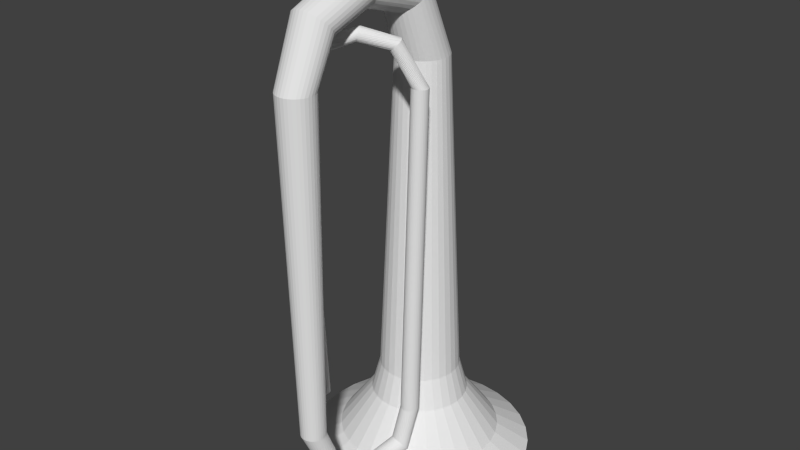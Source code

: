 # Source: contra.blend  (saved by Blender 2.72.0; exported with 4.5.12 LTS)
import bpy
from mathutils import Matrix  # noqa: F401  (used for matrix-valued properties, if any)

bpy.ops.wm.read_factory_settings(use_empty=True)
scene = bpy.context.scene
scene.name = 'Scene'

# ---- collections
col_collection_1 = bpy.data.collections.new('Collection 1'); scene.collection.children.link(col_collection_1)

# ---- world
world_world = bpy.data.worlds.new('World'); scene.world = world_world
world_world.color = (0.05088, 0.05088, 0.05088)
world_world.use_sun_shadow = False
world_world.sun_shadow_jitter_overblur = 0.0
world_world.cycles.sampling_method = 'MANUAL'
world_world.cycles.sample_map_resolution = 256

# ---- meshes
me_cylinder = bpy.data.meshes.new('Cylinder')
me_cylinder.from_pydata([(-2.922e-07, 3.461, -1.0), (-5.636e-08, 1.475, 0.9424), (0.6751, 3.394, -1.0), (0.2877, 1.446, 0.9424), (1.324, 3.197, -1.0), (0.5643, 1.362, 0.9424), (1.923, 2.877, -1.0), (0.8193, 1.226, 0.9424), (2.447, 2.447, -1.0), (1.043, 1.043, 0.9424), (2.877, 1.923, -1.0), (1.226, 0.8193, 0.9424), (3.197, 1.324, -1.0), (1.362, 0.5643, 0.9424), (3.394, 0.6751, -1.0), (1.446, 0.2877, 0.9424), (3.461, -4.4e-07, -1.0), (1.475, -2.394e-08, 0.9424), (3.394, -0.6751, -1.0), (1.446, -0.2877, 0.9424), (3.197, -1.324, -1.0), (1.362, -0.5643, 0.9424), (2.877, -1.923, -1.0), (1.226, -0.8193, 0.9424), (2.447, -2.447, -1.0), (1.043, -1.043, 0.9424), (1.923, -2.877, -1.0), (0.8193, -1.226, 0.9424), (1.324, -3.197, -1.0), (0.5643, -1.362, 0.9424), (0.6751, -3.394, -1.0), (0.2877, -1.446, 0.9424), (-1.42e-06, -3.461, -1.0), (-5.369e-07, -1.475, 0.9424), (-0.6751, -3.394, -1.0), (-0.2877, -1.446, 0.9424), (-1.324, -3.197, -1.0), (-0.5643, -1.362, 0.9424), (-1.923, -2.877, -1.0), (-0.8193, -1.226, 0.9424), (-2.447, -2.447, -1.0), (-1.043, -1.043, 0.9424), (-2.877, -1.923, -1.0), (-1.226, -0.8193, 0.9424), (-3.197, -1.324, -1.0), (-1.362, -0.5643, 0.9424), (-3.394, -0.6751, -1.0), (-1.446, -0.2877, 0.9424), (-3.461, 2.64e-06, -1.0), (-1.475, 1.289e-06, 0.9424), (-3.394, 0.6751, -1.0), (-1.446, 0.2877, 0.9424), (-3.197, 1.324, -1.0), (-1.362, 0.5643, 0.9424), (-2.877, 1.923, -1.0), (-1.226, 0.8193, 0.9424), (-2.447, 2.447, -1.0), (-1.043, 1.043, 0.9424), (-1.923, 2.877, -1.0), (-0.8193, 1.226, 0.9424), (-1.324, 3.197, -1.0), (-0.5643, 1.362, 0.9424), (-0.6751, 3.394, -1.0), (-0.2877, 1.446, 0.9424), (-5.476e-09, 0.7772, 11.7), (0.1516, 0.7622, 11.7), (0.2974, 0.718, 11.7), (0.4318, 0.6462, 11.7), (0.5495, 0.5495, 11.7), (0.6462, 0.4318, 11.7), (0.718, 0.2974, 11.7), (0.7622, 0.1516, 11.7), (0.7772, 1.178e-07, 11.7), (0.7622, -0.1516, 11.7), (0.718, -0.2974, 11.7), (0.6462, -0.4318, 11.7), (0.5495, -0.5495, 11.7), (0.4318, -0.6462, 11.7), (0.2974, -0.718, 11.7), (0.1516, -0.7622, 11.7), (-2.587e-07, -0.7772, 11.7), (-0.1516, -0.7622, 11.7), (-0.2974, -0.718, 11.7), (-0.4318, -0.6462, 11.7), (-0.5495, -0.5495, 11.7), (-0.6462, -0.4318, 11.7), (-0.718, -0.2974, 11.7), (-0.7622, -0.1516, 11.7), (-0.7772, 8.095e-07, 11.7), (-0.7622, 0.1516, 11.7), (-0.718, 0.2974, 11.7), (-0.6462, 0.4318, 11.7), (-0.5495, 0.5495, 11.7), (-0.4318, 0.6462, 11.7), (-0.2974, 0.718, 11.7), (-0.1516, 0.7622, 11.7), (-1.743e-07, 2.468, -0.4031), (0.4814, 2.42, -0.4031), (0.9443, 2.28, -0.4031), (1.371, 2.052, -0.4031), (1.745, 1.745, -0.4031), (2.052, 1.371, -0.4031), (2.28, 0.9443, -0.4031), (2.42, 0.4814, -0.4031), (2.468, -2.32e-07, -0.4031), (2.42, -0.4814, -0.4031), (2.28, -0.9443, -0.4031), (2.052, -1.371, -0.4031), (1.745, -1.745, -0.4031), (1.371, -2.052, -0.4031), (0.9443, -2.28, -0.4031), (0.4814, -2.42, -0.4031), (-9.783e-07, -2.468, -0.4031), (-0.4814, -2.42, -0.4031), (-0.9443, -2.28, -0.4031), (-1.371, -2.052, -0.4031), (-1.745, -1.745, -0.4031), (-2.052, -1.371, -0.4031), (-2.28, -0.9443, -0.4031), (-2.42, -0.4814, -0.4031), (-2.468, 1.964e-06, -0.4031), (-2.42, 0.4814, -0.4031), (-2.28, 0.9443, -0.4031), (-2.052, 1.371, -0.4031), (-1.745, 1.745, -0.4031), (-1.371, 2.052, -0.4031), (-0.9443, 2.28, -0.4031), (-0.4814, 2.42, -0.4031), (-1.016, 0.679, 1.874), (-1.129, 0.4677, 1.874), (1.016, 0.679, 1.874), (0.8642, 0.8642, 1.874), (-4.327e-07, -1.222, 1.874), (0.2384, -1.199, 1.874), (-0.4677, 1.129, 1.874), (-0.679, 1.016, 1.874), (-0.679, -1.016, 1.874), (-0.4677, -1.129, 1.874), (0.2384, 1.199, 1.874), (-3.447e-08, 1.222, 1.874), (1.222, 2.832e-08, 1.874), (1.199, 0.2384, 1.874), (-1.129, -0.4677, 1.874), (-1.016, -0.679, 1.874), (1.016, -0.679, 1.874), (1.129, -0.4677, 1.874), (-1.199, 0.2384, 1.874), (-1.222, 1.116e-06, 1.874), (0.679, 1.016, 1.874), (0.4677, 1.129, 1.874), (0.4677, -1.129, 1.874), (0.679, -1.016, 1.874), (-0.8642, 0.8642, 1.874), (-0.2384, -1.199, 1.874), (1.129, 0.4677, 1.874), (-0.2384, 1.199, 1.874), (-0.8642, -0.8642, 1.874), (1.199, -0.2384, 1.874), (-1.199, -0.2384, 1.874), (0.8642, -0.8642, 1.874), (2.613e-09, -0.2531, 14.07), (0.1367, -0.2626, 14.06), (0.2682, -0.2908, 14.03), (0.3894, -0.3366, 13.98), (0.4956, -0.3982, 13.92), (0.5828, -0.4733, 13.85), (0.6475, -0.559, 13.76), (0.6874, -0.652, 13.67), (0.7009, -0.7487, 13.57), (0.6874, -0.8454, 13.47), (0.6475, -0.9383, 13.38), (0.5828, -1.024, 13.3), (0.4956, -1.099, 13.22), (0.3894, -1.161, 13.16), (0.2682, -1.207, 13.11), (0.1367, -1.235, 13.09), (-2.258e-07, -1.244, 13.08), (-0.1367, -1.235, 13.09), (-0.2682, -1.207, 13.11), (-0.3894, -1.161, 13.16), (-0.4956, -1.099, 13.22), (-0.5828, -1.024, 13.3), (-0.6475, -0.9383, 13.38), (-0.6874, -0.8453, 13.47), (-0.7009, -0.7487, 13.57), (-0.6874, -0.652, 13.67), (-0.6475, -0.559, 13.76), (-0.5828, -0.4733, 13.85), (-0.4956, -0.3982, 13.92), (-0.3894, -0.3366, 13.98), (-0.2682, -0.2908, 14.03), (-0.1367, -0.2626, 14.06), (9.582e-09, -2.498, 14.73), (0.1224, -2.498, 14.71), (0.24, -2.498, 14.68), (0.3485, -2.498, 14.62), (0.4435, -2.498, 14.54), (0.5215, -2.498, 14.45), (0.5795, -2.498, 14.34), (0.6152, -2.498, 14.22), (0.6272, -2.498, 14.1), (0.6152, -2.498, 13.98), (0.5795, -2.498, 13.86), (0.5215, -2.498, 13.75), (0.4435, -2.498, 13.66), (0.3485, -2.498, 13.58), (0.24, -2.498, 13.52), (0.1224, -2.498, 13.48), (-1.948e-07, -2.498, 13.47), (-0.1224, -2.498, 13.48), (-0.24, -2.498, 13.52), (-0.3485, -2.498, 13.58), (-0.4435, -2.498, 13.66), (-0.5215, -2.498, 13.75), (-0.5795, -2.498, 13.86), (-0.6152, -2.498, 13.98), (-0.6272, -2.498, 14.1), (-0.6152, -2.498, 14.22), (-0.5795, -2.498, 14.34), (-0.5215, -2.498, 14.45), (-0.4435, -2.498, 14.54), (-0.3485, -2.498, 14.62), (-0.24, -2.498, 14.68), (-0.1224, -2.498, 14.71), (1.434e-08, -4.582, 13.88), (0.1152, -4.574, 13.87), (0.2259, -4.55, 13.85), (0.3279, -4.512, 13.81), (0.4174, -4.46, 13.76), (0.4908, -4.397, 13.69), (0.5454, -4.324, 13.62), (0.5789, -4.246, 13.54), (0.5903, -4.165, 13.46), (0.5789, -4.083, 13.38), (0.5454, -4.005, 13.3), (0.4908, -3.933, 13.23), (0.4174, -3.869, 13.17), (0.3279, -3.818, 13.11), (0.2259, -3.779, 13.07), (0.1152, -3.755, 13.05), (-1.78e-07, -3.747, 13.04), (-0.1152, -3.755, 13.05), (-0.2259, -3.779, 13.07), (-0.3279, -3.818, 13.11), (-0.4174, -3.869, 13.17), (-0.4908, -3.933, 13.23), (-0.5454, -4.005, 13.3), (-0.5789, -4.083, 13.38), (-0.5903, -4.165, 13.46), (-0.5789, -4.246, 13.54), (-0.5454, -4.324, 13.62), (-0.4908, -4.397, 13.69), (-0.4174, -4.46, 13.76), (-0.3279, -4.512, 13.81), (-0.2259, -4.55, 13.85), (-0.1152, -4.574, 13.87), (2.433e-08, -5.369, 11.95), (0.1049, -5.358, 11.95), (0.2058, -5.328, 11.95), (0.2987, -5.278, 11.95), (0.3802, -5.211, 11.95), (0.447, -5.13, 11.95), (0.4967, -5.037, 11.95), (0.5273, -4.936, 11.95), (0.5377, -4.831, 11.95), (0.5273, -4.726, 11.95), (0.4967, -4.625, 11.95), (0.447, -4.532, 11.95), (0.3802, -4.451, 11.95), (0.2987, -4.384, 11.95), (0.2058, -4.334, 11.95), (0.1049, -4.304, 11.95), (-1.509e-07, -4.294, 11.95), (-0.1049, -4.304, 11.95), (-0.2058, -4.334, 11.95), (-0.2987, -4.384, 11.95), (-0.3802, -4.451, 11.95), (-0.447, -4.532, 11.95), (-0.4967, -4.625, 11.95), (-0.5273, -4.726, 11.95), (-0.5377, -4.831, 11.95), (-0.5273, -4.936, 11.95), (-0.4967, -5.037, 11.95), (-0.447, -5.13, 11.95), (-0.3802, -5.211, 11.95), (-0.2987, -5.278, 11.95), (-0.2058, -5.328, 11.95), (-0.1049, -5.358, 11.95), (-1.856e-06, -5.106, 1.796), (0.0725, -5.098, 1.796), (0.1422, -5.077, 1.796), (0.2065, -5.043, 1.796), (0.2628, -4.997, 1.796), (0.309, -4.94, 1.796), (0.3433, -4.876, 1.796), (0.3645, -4.806, 1.796), (0.3716, -4.734, 1.796), (0.3645, -4.661, 1.796), (0.3433, -4.592, 1.796), (0.309, -4.527, 1.796), (0.2628, -4.471, 1.796), (0.2065, -4.425, 1.796), (0.1422, -4.391, 1.796), (0.0725, -4.369, 1.796), (-1.977e-06, -4.362, 1.796), (-0.0725, -4.369, 1.796), (-0.1422, -4.391, 1.796), (-0.2065, -4.425, 1.796), (-0.2628, -4.471, 1.796), (-0.309, -4.527, 1.796), (-0.3433, -4.592, 1.796), (-0.3645, -4.661, 1.796), (-0.3716, -4.734, 1.796), (-0.3645, -4.806, 1.796), (-0.3433, -4.876, 1.796), (-0.309, -4.94, 1.796), (-0.2628, -4.997, 1.796), (-0.2065, -5.043, 1.796), (-0.1422, -5.077, 1.796), (-0.0725, -5.098, 1.796), (0.1319, -4.469, 0.3034), (0.194, -4.481, 0.3078), (0.2561, -4.484, 0.3208), (0.3156, -4.478, 0.3419), (0.3703, -4.463, 0.3704), (0.4182, -4.44, 0.4051), (0.4572, -4.409, 0.4447), (0.4861, -4.373, 0.4876), (0.5035, -4.331, 0.5323), (0.509, -4.286, 0.577), (0.5022, -4.24, 0.6199), (0.4835, -4.194, 0.6595), (0.4535, -4.15, 0.6942), (0.4134, -4.11, 0.7226), (0.3647, -4.075, 0.7438), (0.3093, -4.047, 0.7568), (0.2494, -4.027, 0.7612), (0.1873, -4.015, 0.7568), (0.1252, -4.012, 0.7438), (0.06569, -4.018, 0.7226), (0.01096, -4.033, 0.6942), (-0.03686, -4.056, 0.6595), (-0.07594, -4.086, 0.6199), (-0.1048, -4.123, 0.577), (-0.1223, -4.165, 0.5323), (-0.1277, -4.21, 0.4876), (-0.1209, -4.256, 0.4447), (-0.1022, -4.302, 0.4051), (-0.07217, -4.346, 0.3704), (-0.03207, -4.386, 0.3419), (0.0166, -4.421, 0.3208), (0.07195, -4.449, 0.3078), (0.4997, -3.225, -0.4643), (0.5605, -3.241, -0.4696), (0.6212, -3.256, -0.4625), (0.6795, -3.271, -0.4434), (0.7331, -3.284, -0.4129), (0.7799, -3.295, -0.3723), (0.8182, -3.304, -0.323), (0.8465, -3.31, -0.2671), (0.8637, -3.313, -0.2065), (0.8691, -3.314, -0.1437), (0.8625, -3.311, -0.08108), (0.8442, -3.305, -0.02103), (0.8149, -3.297, 0.03414), (0.7757, -3.286, 0.0823), (0.7282, -3.273, 0.1216), (0.6741, -3.259, 0.1505), (0.6154, -3.244, 0.168), (0.5546, -3.228, 0.1733), (0.4939, -3.213, 0.1663), (0.4356, -3.198, 0.1472), (0.3821, -3.185, 0.1167), (0.3352, -3.174, 0.07605), (0.2969, -3.165, 0.02679), (0.2686, -3.158, -0.02919), (0.2515, -3.155, -0.08974), (0.2461, -3.155, -0.1525), (0.2526, -3.158, -0.2152), (0.2709, -3.163, -0.2752), (0.3002, -3.172, -0.3304), (0.3394, -3.183, -0.3785), (0.3869, -3.195, -0.4178), (0.4411, -3.21, -0.4468), (0.9255, -1.933, 0.24), (0.9805, -1.937, 0.2266), (1.036, -1.949, 0.2213), (1.089, -1.968, 0.2242), (1.138, -1.993, 0.2352), (1.182, -2.025, 0.2539), (1.218, -2.06, 0.2796), (1.245, -2.099, 0.3112), (1.262, -2.138, 0.3476), (1.269, -2.178, 0.3873), (1.265, -2.217, 0.4289), (1.25, -2.252, 0.4707), (1.225, -2.283, 0.5112), (1.191, -2.308, 0.5487), (1.149, -2.327, 0.5819), (1.1, -2.338, 0.6094), (1.048, -2.342, 0.6302), (0.9927, -2.338, 0.6436), (0.9375, -2.326, 0.6489), (0.8842, -2.307, 0.646), (0.8349, -2.281, 0.635), (0.7913, -2.25, 0.6163), (0.7553, -2.214, 0.5906), (0.7282, -2.176, 0.559), (0.711, -2.136, 0.5226), (0.7043, -2.096, 0.4829), (0.7086, -2.058, 0.4413), (0.7235, -2.023, 0.3994), (0.7485, -1.992, 0.359), (0.7827, -1.967, 0.3215), (0.8247, -1.948, 0.2883), (0.8729, -1.936, 0.2608), (1.07, -1.595, 1.638), (1.123, -1.589, 1.637), (1.176, -1.593, 1.636), (1.227, -1.607, 1.635), (1.274, -1.632, 1.635), (1.316, -1.665, 1.635), (1.35, -1.705, 1.635), (1.376, -1.752, 1.636), (1.392, -1.802, 1.637), (1.398, -1.855, 1.638), (1.394, -1.908, 1.639), (1.379, -1.959, 1.641), (1.355, -2.006, 1.642), (1.322, -2.048, 1.644), (1.282, -2.082, 1.645), (1.235, -2.108, 1.647), (1.185, -2.124, 1.648), (1.132, -2.131, 1.65), (1.079, -2.126, 1.651), (1.028, -2.112, 1.651), (0.9805, -2.087, 1.652), (0.9389, -2.054, 1.652), (0.9045, -2.014, 1.651), (0.8787, -1.967, 1.651), (0.8624, -1.917, 1.65), (0.8563, -1.864, 1.649), (0.8606, -1.811, 1.647), (0.8752, -1.76, 1.646), (0.8994, -1.713, 1.644), (0.9325, -1.671, 1.643), (0.973, -1.637, 1.641), (1.019, -1.611, 1.639), (1.276, -1.52, 11.5), (1.323, -1.514, 11.5), (1.371, -1.518, 11.5), (1.416, -1.531, 11.5), (1.459, -1.553, 11.5), (1.496, -1.582, 11.5), (1.527, -1.619, 11.5), (1.55, -1.66, 11.5), (1.564, -1.705, 11.5), (1.57, -1.753, 11.5), (1.566, -1.8, 11.5), (1.553, -1.846, 11.5), (1.531, -1.888, 11.51), (1.502, -1.925, 11.51), (1.466, -1.956, 11.51), (1.424, -1.979, 11.51), (1.379, -1.993, 11.51), (1.332, -1.999, 11.51), (1.284, -1.995, 11.51), (1.239, -1.982, 11.51), (1.196, -1.96, 11.51), (1.159, -1.931, 11.51), (1.128, -1.894, 11.51), (1.105, -1.853, 11.51), (1.091, -1.808, 11.51), (1.085, -1.76, 11.51), (1.089, -1.713, 11.51), (1.102, -1.667, 11.51), (1.124, -1.625, 11.51), (1.153, -1.588, 11.51), (1.189, -1.557, 11.5), (1.231, -1.534, 11.5), (0.9596, -2.029, 12.79), (0.9894, -2.06, 12.79), (1.015, -2.094, 12.79), (1.034, -2.131, 12.78), (1.048, -2.169, 12.76), (1.054, -2.206, 12.75), (1.053, -2.242, 12.72), (1.046, -2.275, 12.7), (1.031, -2.304, 12.67), (1.01, -2.327, 12.64), (0.9843, -2.343, 12.61), (0.9538, -2.353, 12.58), (0.9201, -2.355, 12.56), (0.8844, -2.35, 12.53), (0.8481, -2.338, 12.52), (0.8126, -2.319, 12.5), (0.7794, -2.293, 12.49), (0.7496, -2.263, 12.49), (0.7244, -2.229, 12.49), (0.7048, -2.192, 12.5), (0.6915, -2.154, 12.52), (0.685, -2.116, 12.53), (0.6857, -2.08, 12.56), (0.6934, -2.048, 12.58), (0.7079, -2.019, 12.61), (0.7286, -1.996, 12.64), (0.7547, -1.979, 12.67), (0.7852, -1.97, 12.7), (0.819, -1.967, 12.72), (0.8547, -1.973, 12.75), (0.8909, -1.985, 12.77), (0.9264, -2.004, 12.78), (0.239, -2.806, 13.1), (0.2581, -2.837, 13.08), (0.2735, -2.865, 13.05), (0.2847, -2.889, 13.02), (0.2911, -2.908, 12.99), (0.2926, -2.922, 12.95), (0.2891, -2.93, 12.91), (0.2806, -2.932, 12.87), (0.2676, -2.928, 12.83), (0.2505, -2.917, 12.8), (0.2301, -2.901, 12.77), (0.207, -2.879, 12.74), (0.1821, -2.854, 12.72), (0.1565, -2.825, 12.71), (0.1311, -2.794, 12.71), (0.1069, -2.761, 12.71), (0.08478, -2.73, 12.72), (0.06563, -2.699, 12.74), (0.05019, -2.671, 12.77), (0.03903, -2.647, 12.8), (0.03259, -2.628, 12.83), (0.03113, -2.614, 12.87), (0.03468, -2.606, 12.91), (0.04313, -2.604, 12.95), (0.05613, -2.608, 12.99), (0.0732, -2.619, 13.02), (0.09368, -2.635, 13.05), (0.1168, -2.657, 13.08), (0.1416, -2.682, 13.1), (0.1672, -2.711, 13.11), (0.1926, -2.742, 13.11), (0.2168, -2.774, 13.11), (-0.6448, -3.635, 12.7), (-0.6197, -3.649, 12.67), (-0.5964, -3.657, 12.64), (-0.5757, -3.657, 12.61), (-0.5584, -3.65, 12.57), (-0.5453, -3.637, 12.53), (-0.5367, -3.617, 12.5), (-0.533, -3.592, 12.47), (-0.5344, -3.562, 12.44), (-0.5409, -3.529, 12.42), (-0.5521, -3.494, 12.4), (-0.5676, -3.458, 12.39), (-0.5869, -3.422, 12.39), (-0.6091, -3.389, 12.4), (-0.6336, -3.359, 12.41), (-0.6592, -3.333, 12.42), (-0.685, -3.313, 12.45), (-0.7101, -3.298, 12.48), (-0.7334, -3.291, 12.51), (-0.7541, -3.291, 12.54), (-0.7714, -3.297, 12.58), (-0.7845, -3.311, 12.61), (-0.7931, -3.331, 12.65), (-0.7968, -3.356, 12.68), (-0.7954, -3.386, 12.71), (-0.7889, -3.419, 12.73), (-0.7777, -3.454, 12.75), (-0.7622, -3.49, 12.76), (-0.7429, -3.526, 12.76), (-0.7207, -3.559, 12.75), (-0.6963, -3.589, 12.74), (-0.6706, -3.615, 12.72), (-1.131, -3.965, 11.65), (-1.095, -3.983, 11.65), (-1.056, -3.995, 11.65), (-1.016, -3.998, 11.65), (-0.9759, -3.994, 11.65), (-0.9374, -3.981, 11.65), (-0.9021, -3.962, 11.65), (-0.8712, -3.936, 11.65), (-0.846, -3.904, 11.65), (-0.8275, -3.868, 11.66), (-0.8163, -3.83, 11.66), (-0.8129, -3.789, 11.66), (-0.8174, -3.749, 11.66), (-0.8297, -3.711, 11.66), (-0.8492, -3.675, 11.66), (-0.8753, -3.644, 11.66), (-0.9069, -3.619, 11.66), (-0.9427, -3.601, 11.66), (-0.9816, -3.589, 11.66), (-1.022, -3.586, 11.66), (-1.062, -3.59, 11.66), (-1.1, -3.603, 11.66), (-1.136, -3.622, 11.66), (-1.167, -3.648, 11.65), (-1.192, -3.68, 11.65), (-1.21, -3.716, 11.65), (-1.222, -3.754, 11.65), (-1.225, -3.795, 11.65), (-1.22, -3.835, 11.65), (-1.208, -3.873, 11.65), (-1.189, -3.909, 11.65), (-1.163, -3.94, 11.65), (-0.8875, -3.66, 2.201), (-0.8516, -3.679, 2.201), (-0.8128, -3.69, 2.202), (-0.7726, -3.693, 2.203), (-0.7324, -3.689, 2.204), (-0.6939, -3.676, 2.205), (-0.6586, -3.657, 2.207), (-0.6277, -3.631, 2.209), (-0.6025, -3.599, 2.21), (-0.584, -3.563, 2.212), (-0.5728, -3.525, 2.213), (-0.5694, -3.484, 2.215), (-0.5739, -3.444, 2.216), (-0.5862, -3.406, 2.217), (-0.6057, -3.37, 2.218), (-0.6318, -3.34, 2.218), (-0.6634, -3.314, 2.218), (-0.6993, -3.296, 2.218), (-0.7381, -3.285, 2.217), (-0.7783, -3.281, 2.216), (-0.8185, -3.286, 2.215), (-0.857, -3.298, 2.213), (-0.8923, -3.317, 2.212), (-0.9232, -3.343, 2.21), (-0.9484, -3.375, 2.209), (-0.9669, -3.411, 2.207), (-0.9781, -3.45, 2.205), (-0.9815, -3.49, 2.204), (-0.977, -3.53, 2.203), (-0.9647, -3.568, 2.202), (-0.9452, -3.604, 2.201), (-0.9191, -3.635, 2.201)], [], [(96, 1, 3, 97), (97, 3, 5, 98), (98, 5, 7, 99), (99, 7, 9, 100), (100, 9, 11, 101), (101, 11, 13, 102), (102, 13, 15, 103), (103, 15, 17, 104), (104, 17, 19, 105), (105, 19, 21, 106), (106, 21, 23, 107), (107, 23, 25, 108), (108, 25, 27, 109), (109, 27, 29, 110), (110, 29, 31, 111), (111, 31, 33, 112), (112, 33, 35, 113), (113, 35, 37, 114), (114, 37, 39, 115), (115, 39, 41, 116), (116, 41, 43, 117), (117, 43, 45, 118), (118, 45, 47, 119), (119, 47, 49, 120), (120, 49, 51, 121), (121, 51, 53, 122), (122, 53, 55, 123), (123, 55, 57, 124), (124, 57, 59, 125), (125, 59, 61, 126), (128, 129, 90, 91), (127, 63, 1, 96), (126, 61, 63, 127), (0, 2, 4, 6, 8, 10, 12, 14, 16, 18, 20, 22, 24, 26, 28, 30, 32, 34, 36, 38, 40, 42, 44, 46, 48, 50, 52, 54, 56, 58, 60, 62), (93, 92, 188, 189), (130, 131, 68, 69), (132, 133, 79, 80), (134, 135, 93, 94), (136, 137, 82, 83), (138, 139, 64, 65), (140, 141, 71, 72), (142, 143, 85, 86), (144, 145, 74, 75), (146, 147, 88, 89), (148, 149, 66, 67), (150, 151, 77, 78), (152, 128, 91, 92), (153, 132, 80, 81), (154, 130, 69, 70), (155, 134, 94, 95), (156, 136, 83, 84), (157, 140, 72, 73), (158, 142, 86, 87), (159, 144, 75, 76), (129, 146, 89, 90), (131, 148, 67, 68), (133, 150, 78, 79), (135, 152, 92, 93), (137, 153, 81, 82), (141, 154, 70, 71), (139, 155, 95, 64), (143, 156, 84, 85), (145, 157, 73, 74), (147, 158, 87, 88), (149, 138, 65, 66), (151, 159, 76, 77), (0, 96, 97, 2), (2, 97, 98, 4), (4, 98, 99, 6), (6, 99, 100, 8), (8, 100, 101, 10), (10, 101, 102, 12), (12, 102, 103, 14), (14, 103, 104, 16), (16, 104, 105, 18), (18, 105, 106, 20), (20, 106, 107, 22), (22, 107, 108, 24), (24, 108, 109, 26), (26, 109, 110, 28), (28, 110, 111, 30), (30, 111, 112, 32), (32, 112, 113, 34), (34, 113, 114, 36), (36, 114, 115, 38), (38, 115, 116, 40), (40, 116, 117, 42), (42, 117, 118, 44), (44, 118, 119, 46), (46, 119, 120, 48), (48, 120, 121, 50), (50, 121, 122, 52), (52, 122, 123, 54), (54, 123, 124, 56), (56, 124, 125, 58), (58, 125, 126, 60), (62, 127, 96, 0), (60, 126, 127, 62), (55, 53, 129, 128), (11, 9, 131, 130), (33, 31, 133, 132), (61, 59, 135, 134), (39, 37, 137, 136), (3, 1, 139, 138), (17, 15, 141, 140), (45, 43, 143, 142), (23, 21, 145, 144), (51, 49, 147, 146), (7, 5, 149, 148), (29, 27, 151, 150), (57, 55, 128, 152), (35, 33, 132, 153), (13, 11, 130, 154), (63, 61, 134, 155), (41, 39, 136, 156), (19, 17, 140, 157), (47, 45, 142, 158), (25, 23, 144, 159), (53, 51, 146, 129), (9, 7, 148, 131), (31, 29, 150, 133), (59, 57, 152, 135), (37, 35, 153, 137), (15, 13, 154, 141), (1, 63, 155, 139), (43, 41, 156, 143), (21, 19, 157, 145), (49, 47, 158, 147), (5, 3, 138, 149), (27, 25, 159, 151), (184, 183, 215, 216), (82, 81, 177, 178), (71, 70, 166, 167), (91, 90, 186, 187), (69, 68, 164, 165), (80, 79, 175, 176), (89, 88, 184, 185), (67, 66, 162, 163), (78, 77, 173, 174), (87, 86, 182, 183), (65, 64, 160, 161), (76, 75, 171, 172), (64, 95, 191, 160), (85, 84, 180, 181), (74, 73, 169, 170), (94, 93, 189, 190), (83, 82, 178, 179), (72, 71, 167, 168), (92, 91, 187, 188), (81, 80, 176, 177), (70, 69, 165, 166), (90, 89, 185, 186), (68, 67, 163, 164), (79, 78, 174, 175), (88, 87, 183, 184), (66, 65, 161, 162), (77, 76, 172, 173), (86, 85, 181, 182), (75, 74, 170, 171), (95, 94, 190, 191), (84, 83, 179, 180), (73, 72, 168, 169), (218, 217, 249, 250), (162, 161, 193, 194), (173, 172, 204, 205), (182, 181, 213, 214), (171, 170, 202, 203), (191, 190, 222, 223), (180, 179, 211, 212), (169, 168, 200, 201), (189, 188, 220, 221), (178, 177, 209, 210), (167, 166, 198, 199), (187, 186, 218, 219), (165, 164, 196, 197), (176, 175, 207, 208), (185, 184, 216, 217), (163, 162, 194, 195), (174, 173, 205, 206), (183, 182, 214, 215), (161, 160, 192, 193), (172, 171, 203, 204), (160, 191, 223, 192), (181, 180, 212, 213), (170, 169, 201, 202), (190, 189, 221, 222), (179, 178, 210, 211), (168, 167, 199, 200), (188, 187, 219, 220), (177, 176, 208, 209), (166, 165, 197, 198), (186, 185, 217, 218), (164, 163, 195, 196), (175, 174, 206, 207), (252, 251, 283, 284), (196, 195, 227, 228), (207, 206, 238, 239), (216, 215, 247, 248), (194, 193, 225, 226), (205, 204, 236, 237), (214, 213, 245, 246), (203, 202, 234, 235), (223, 222, 254, 255), (212, 211, 243, 244), (201, 200, 232, 233), (221, 220, 252, 253), (210, 209, 241, 242), (199, 198, 230, 231), (219, 218, 250, 251), (197, 196, 228, 229), (208, 207, 239, 240), (217, 216, 248, 249), (195, 194, 226, 227), (206, 205, 237, 238), (215, 214, 246, 247), (193, 192, 224, 225), (204, 203, 235, 236), (192, 223, 255, 224), (213, 212, 244, 245), (202, 201, 233, 234), (222, 221, 253, 254), (211, 210, 242, 243), (200, 199, 231, 232), (220, 219, 251, 252), (209, 208, 240, 241), (198, 197, 229, 230), (286, 285, 317, 318), (241, 240, 272, 273), (230, 229, 261, 262), (250, 249, 281, 282), (228, 227, 259, 260), (239, 238, 270, 271), (248, 247, 279, 280), (226, 225, 257, 258), (237, 236, 268, 269), (246, 245, 277, 278), (235, 234, 266, 267), (255, 254, 286, 287), (244, 243, 275, 276), (233, 232, 264, 265), (253, 252, 284, 285), (242, 241, 273, 274), (231, 230, 262, 263), (251, 250, 282, 283), (229, 228, 260, 261), (240, 239, 271, 272), (249, 248, 280, 281), (227, 226, 258, 259), (238, 237, 269, 270), (247, 246, 278, 279), (225, 224, 256, 257), (236, 235, 267, 268), (224, 255, 287, 256), (245, 244, 276, 277), (234, 233, 265, 266), (254, 253, 285, 286), (243, 242, 274, 275), (232, 231, 263, 264), (288, 319, 351, 320), (275, 274, 306, 307), (264, 263, 295, 296), (284, 283, 315, 316), (273, 272, 304, 305), (262, 261, 293, 294), (282, 281, 313, 314), (260, 259, 291, 292), (271, 270, 302, 303), (280, 279, 311, 312), (258, 257, 289, 290), (269, 268, 300, 301), (278, 277, 309, 310), (267, 266, 298, 299), (287, 286, 318, 319), (276, 275, 307, 308), (265, 264, 296, 297), (285, 284, 316, 317), (274, 273, 305, 306), (263, 262, 294, 295), (283, 282, 314, 315), (261, 260, 292, 293), (272, 271, 303, 304), (281, 280, 312, 313), (259, 258, 290, 291), (270, 269, 301, 302), (279, 278, 310, 311), (257, 256, 288, 289), (268, 267, 299, 300), (256, 287, 319, 288), (277, 276, 308, 309), (266, 265, 297, 298), (343, 342, 374, 375), (309, 308, 340, 341), (298, 297, 329, 330), (318, 317, 349, 350), (307, 306, 338, 339), (296, 295, 327, 328), (316, 315, 347, 348), (305, 304, 336, 337), (294, 293, 325, 326), (314, 313, 345, 346), (292, 291, 323, 324), (303, 302, 334, 335), (312, 311, 343, 344), (290, 289, 321, 322), (301, 300, 332, 333), (310, 309, 341, 342), (299, 298, 330, 331), (319, 318, 350, 351), (308, 307, 339, 340), (297, 296, 328, 329), (317, 316, 348, 349), (306, 305, 337, 338), (295, 294, 326, 327), (315, 314, 346, 347), (293, 292, 324, 325), (304, 303, 335, 336), (313, 312, 344, 345), (291, 290, 322, 323), (302, 301, 333, 334), (311, 310, 342, 343), (289, 288, 320, 321), (300, 299, 331, 332), (377, 376, 408, 409), (321, 320, 352, 353), (332, 331, 363, 364), (320, 351, 383, 352), (341, 340, 372, 373), (330, 329, 361, 362), (350, 349, 381, 382), (339, 338, 370, 371), (328, 327, 359, 360), (348, 347, 379, 380), (337, 336, 368, 369), (326, 325, 357, 358), (346, 345, 377, 378), (324, 323, 355, 356), (335, 334, 366, 367), (344, 343, 375, 376), (322, 321, 353, 354), (333, 332, 364, 365), (342, 341, 373, 374), (331, 330, 362, 363), (351, 350, 382, 383), (340, 339, 371, 372), (329, 328, 360, 361), (349, 348, 380, 381), (338, 337, 369, 370), (327, 326, 358, 359), (347, 346, 378, 379), (325, 324, 356, 357), (336, 335, 367, 368), (345, 344, 376, 377), (323, 322, 354, 355), (334, 333, 365, 366), (411, 410, 442, 443), (355, 354, 386, 387), (366, 365, 397, 398), (375, 374, 406, 407), (353, 352, 384, 385), (364, 363, 395, 396), (352, 383, 415, 384), (373, 372, 404, 405), (362, 361, 393, 394), (382, 381, 413, 414), (371, 370, 402, 403), (360, 359, 391, 392), (380, 379, 411, 412), (369, 368, 400, 401), (358, 357, 389, 390), (378, 377, 409, 410), (356, 355, 387, 388), (367, 366, 398, 399), (376, 375, 407, 408), (354, 353, 385, 386), (365, 364, 396, 397), (374, 373, 405, 406), (363, 362, 394, 395), (383, 382, 414, 415), (372, 371, 403, 404), (361, 360, 392, 393), (381, 380, 412, 413), (370, 369, 401, 402), (359, 358, 390, 391), (379, 378, 410, 411), (357, 356, 388, 389), (368, 367, 399, 400), (445, 444, 476, 477), (389, 388, 420, 421), (400, 399, 431, 432), (409, 408, 440, 441), (387, 386, 418, 419), (398, 397, 429, 430), (407, 406, 438, 439), (385, 384, 416, 417), (396, 395, 427, 428), (384, 415, 447, 416), (405, 404, 436, 437), (394, 393, 425, 426), (414, 413, 445, 446), (403, 402, 434, 435), (392, 391, 423, 424), (412, 411, 443, 444), (401, 400, 432, 433), (390, 389, 421, 422), (410, 409, 441, 442), (388, 387, 419, 420), (399, 398, 430, 431), (408, 407, 439, 440), (386, 385, 417, 418), (397, 396, 428, 429), (406, 405, 437, 438), (395, 394, 426, 427), (415, 414, 446, 447), (404, 403, 435, 436), (393, 392, 424, 425), (413, 412, 444, 445), (402, 401, 433, 434), (391, 390, 422, 423), (474, 473, 505, 506), (434, 433, 465, 466), (423, 422, 454, 455), (443, 442, 474, 475), (421, 420, 452, 453), (432, 431, 463, 464), (441, 440, 472, 473), (419, 418, 450, 451), (430, 429, 461, 462), (439, 438, 470, 471), (417, 416, 448, 449), (428, 427, 459, 460), (416, 447, 479, 448), (437, 436, 468, 469), (426, 425, 457, 458), (446, 445, 477, 478), (435, 434, 466, 467), (424, 423, 455, 456), (444, 443, 475, 476), (433, 432, 464, 465), (422, 421, 453, 454), (442, 441, 473, 474), (420, 419, 451, 452), (431, 430, 462, 463), (440, 439, 471, 472), (418, 417, 449, 450), (429, 428, 460, 461), (438, 437, 469, 470), (427, 426, 458, 459), (447, 446, 478, 479), (436, 435, 467, 468), (425, 424, 456, 457), (508, 507, 539, 540), (452, 451, 483, 484), (463, 462, 494, 495), (472, 471, 503, 504), (450, 449, 481, 482), (461, 460, 492, 493), (470, 469, 501, 502), (459, 458, 490, 491), (479, 478, 510, 511), (468, 467, 499, 500), (457, 456, 488, 489), (477, 476, 508, 509), (466, 465, 497, 498), (455, 454, 486, 487), (475, 474, 506, 507), (453, 452, 484, 485), (464, 463, 495, 496), (473, 472, 504, 505), (451, 450, 482, 483), (462, 461, 493, 494), (471, 470, 502, 503), (449, 448, 480, 481), (460, 459, 491, 492), (448, 479, 511, 480), (469, 468, 500, 501), (458, 457, 489, 490), (478, 477, 509, 510), (467, 466, 498, 499), (456, 455, 487, 488), (476, 475, 507, 508), (465, 464, 496, 497), (454, 453, 485, 486), (542, 541, 573, 574), (497, 496, 528, 529), (486, 485, 517, 518), (506, 505, 537, 538), (484, 483, 515, 516), (495, 494, 526, 527), (504, 503, 535, 536), (482, 481, 513, 514), (493, 492, 524, 525), (502, 501, 533, 534), (491, 490, 522, 523), (511, 510, 542, 543), (500, 499, 531, 532), (489, 488, 520, 521), (509, 508, 540, 541), (498, 497, 529, 530), (487, 486, 518, 519), (507, 506, 538, 539), (485, 484, 516, 517), (496, 495, 527, 528), (505, 504, 536, 537), (483, 482, 514, 515), (494, 493, 525, 526), (503, 502, 534, 535), (481, 480, 512, 513), (492, 491, 523, 524), (480, 511, 543, 512), (501, 500, 532, 533), (490, 489, 521, 522), (510, 509, 541, 542), (499, 498, 530, 531), (488, 487, 519, 520), (544, 575, 607, 576), (531, 530, 562, 563), (520, 519, 551, 552), (540, 539, 571, 572), (529, 528, 560, 561), (518, 517, 549, 550), (538, 537, 569, 570), (516, 515, 547, 548), (527, 526, 558, 559), (536, 535, 567, 568), (514, 513, 545, 546), (525, 524, 556, 557), (534, 533, 565, 566), (523, 522, 554, 555), (543, 542, 574, 575), (532, 531, 563, 564), (521, 520, 552, 553), (541, 540, 572, 573), (530, 529, 561, 562), (519, 518, 550, 551), (539, 538, 570, 571), (517, 516, 548, 549), (528, 527, 559, 560), (537, 536, 568, 569), (515, 514, 546, 547), (526, 525, 557, 558), (535, 534, 566, 567), (513, 512, 544, 545), (524, 523, 555, 556), (512, 543, 575, 544), (533, 532, 564, 565), (522, 521, 553, 554), (604, 603, 635, 636), (565, 564, 596, 597), (554, 553, 585, 586), (574, 573, 605, 606), (563, 562, 594, 595), (552, 551, 583, 584), (572, 571, 603, 604), (561, 560, 592, 593), (550, 549, 581, 582), (570, 569, 601, 602), (548, 547, 579, 580), (559, 558, 590, 591), (568, 567, 599, 600), (546, 545, 577, 578), (557, 556, 588, 589), (566, 565, 597, 598), (555, 554, 586, 587), (575, 574, 606, 607), (564, 563, 595, 596), (553, 552, 584, 585), (573, 572, 604, 605), (562, 561, 593, 594), (551, 550, 582, 583), (571, 570, 602, 603), (549, 548, 580, 581), (560, 559, 591, 592), (569, 568, 600, 601), (547, 546, 578, 579), (558, 557, 589, 590), (567, 566, 598, 599), (545, 544, 576, 577), (556, 555, 587, 588), (609, 608, 639, 638, 637, 636, 635, 634, 633, 632, 631, 630, 629, 628, 627, 626, 625, 624, 623, 622, 621, 620, 619, 618, 617, 616, 615, 614, 613, 612, 611, 610), (593, 592, 624, 625), (582, 581, 613, 614), (602, 601, 633, 634), (580, 579, 611, 612), (591, 590, 622, 623), (600, 599, 631, 632), (578, 577, 609, 610), (589, 588, 620, 621), (598, 597, 629, 630), (587, 586, 618, 619), (607, 606, 638, 639), (596, 595, 627, 628), (585, 584, 616, 617), (605, 604, 636, 637), (594, 593, 625, 626), (583, 582, 614, 615), (603, 602, 634, 635), (581, 580, 612, 613), (592, 591, 623, 624), (601, 600, 632, 633), (579, 578, 610, 611), (590, 589, 621, 622), (599, 598, 630, 631), (577, 576, 608, 609), (588, 587, 619, 620), (576, 607, 639, 608), (597, 596, 628, 629), (586, 585, 617, 618), (606, 605, 637, 638), (595, 594, 626, 627), (584, 583, 615, 616)])
me_cylinder.use_remesh_preserve_volume = False
me_cylinder.use_remesh_preserve_attributes = False
me_cylinder.use_mirror_vertex_groups = False
me_cylinder.update()

# ---- objects
ob_cylinder = bpy.data.objects.new('Cylinder', me_cylinder)

# ---- transforms, parenting, visibility, modifiers, constraints
ob_cylinder.location = (0.0, 0.0, 1.0)
ob_cylinder.lineart.crease_threshold = 0.0

# ---- collection membership
col_collection_1.objects.link(ob_cylinder)

# ---- scene / render settings (as saved in the file)
scene.frame_start = 1; scene.frame_end = 250; scene.frame_set(1)
scene.render.engine = 'BLENDER_EEVEE_NEXT'
scene.render.resolution_percentage = 50
scene.render.dither_intensity = 0.0
scene.cycles.use_denoising = False
scene.cycles.samples = 10
scene.cycles.sampling_pattern = 'TABULATED_SOBOL'
scene.cycles.light_sampling_threshold = 0.0
scene.cycles.use_adaptive_sampling = False
scene.cycles.use_light_tree = False
scene.cycles.blur_glossy = 0.0
scene.cycles.pixel_filter_type = 'GAUSSIAN'
scene.cycles.sample_clamp_indirect = 0.0
scene.view_settings.view_transform = 'Standard'
bpy.context.view_layer.update()

# ---- added for rendering (the .blend has no active camera and no usable light): camera, sun
cam_auto = bpy.data.cameras.new('AutoCamera')
cam_auto.lens = 50.0
cam_auto.sensor_width = 36.0
cam_auto.clip_end = 1000.0
ob_auto_camera = bpy.data.objects.new('AutoCamera', cam_auto)
scene.collection.objects.link(ob_auto_camera)
ob_auto_camera.location = (17.8732, -22.402, 22.1617)
ob_auto_camera.rotation_euler = (1.09748, -7.21219e-08, 0.694738)
scene.camera = ob_auto_camera
light_auto_sun = bpy.data.lights.new('AutoSun', 'SUN')
light_auto_sun.energy = 3.0
light_auto_sun.angle = 0.0523599
ob_auto_sun = bpy.data.objects.new('AutoSun', light_auto_sun)
scene.collection.objects.link(ob_auto_sun)
ob_auto_sun.rotation_euler = (0.872665, 0.174533, 0.523599)
bpy.context.view_layer.update()
